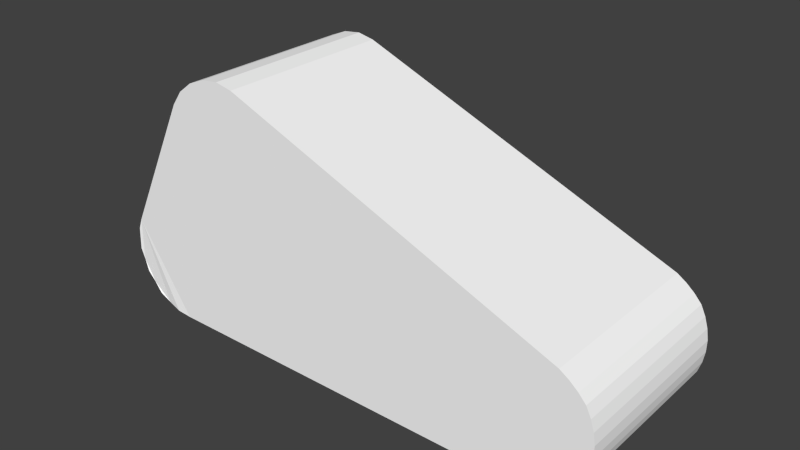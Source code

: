 # Source: lem3t.blend  (saved by Blender 2.70.5; exported with 4.5.12 LTS)
import bpy
from mathutils import Matrix  # noqa: F401  (used for matrix-valued properties, if any)

bpy.ops.wm.read_factory_settings(use_empty=True)
scene = bpy.context.scene
scene.name = 'Scene'

# ---- collections
col_collection_1 = bpy.data.collections.new('Collection 1'); scene.collection.children.link(col_collection_1)

# ---- materials (node trees are filled in below, after node groups)
mat_colobotmesh_mat_1__512 = bpy.data.materials.new('ColobotMesh_mat_1 [512]')
mat_colobotmesh_mat_1__512.alpha_threshold = 0.0
mat_colobotmesh_mat_1__512.use_transparent_shadow = False
mat_colobotmesh_mat_1__512.diffuse_color = (1.0, 1.0, 1.0, 1.0)
mat_colobotmesh_mat_1__512.specular_color = (0.0, 0.0, 0.0)
mat_colobotmesh_mat_1__512.roughness = 0.5
mat_colobotmesh_mat_2 = bpy.data.materials.new('ColobotMesh_mat_2')
mat_colobotmesh_mat_2.alpha_threshold = 0.0
mat_colobotmesh_mat_2.use_transparent_shadow = False
mat_colobotmesh_mat_2.diffuse_color = (1.0, 1.0, 1.0, 1.0)
mat_colobotmesh_mat_2.specular_color = (0.0, 0.0, 0.0)
mat_colobotmesh_mat_2.roughness = 0.5

# ---- material node trees

# ---- world
world_world = bpy.data.worlds.new('World'); scene.world = world_world
world_world.color = (0.05088, 0.05088, 0.05088)
world_world.use_sun_shadow = False
world_world.sun_shadow_jitter_overblur = 0.0
world_world.cycles.sampling_method = 'MANUAL'
world_world.cycles.sample_map_resolution = 256

# ---- meshes
me_colobotmesh = bpy.data.meshes.new('ColobotMesh_')
me_colobotmesh.from_pydata([(-3.948, -1.327, 2.0), (3.839, -0.4293, -0.8), (3.0, -2.0, 2.0), (3.91, -1.429, 2.0), (-1.962, 2.001, -0.8), (-1.694, 1.947, 2.0), (-1.694, 1.947, -0.8), (-2.238, 1.967, -0.8), (-2.238, 1.967, 2.0), (-2.879, 1.47, 2.0), (-2.719, 1.69, 2.0), (-3.948, -1.327, -0.8), (-4.007, -0.9656, -0.8), (3.461, -0.1065, -0.8), (3.839, -0.4293, 2.0), (3.992, -0.9153, 2.0), (3.91, -1.429, -0.8), (3.583, -1.836, -0.8), (3.0, -2.0, -0.8), (3.992, -0.9153, -0.8), (3.461, -0.1065, 2.0), (-3.0, -2.0, 2.0), (-1.962, 2.001, 2.0), (-2.498, 1.86, 2.0), (-2.719, 1.69, -0.8), (-3.44, -1.904, -0.8), (3.583, -1.836, 2.0), (-3.932, -0.6363, 2.0), (-4.007, -0.9656, 2.0), (-3.757, -1.659, -0.8), (-3.44, -1.904, 2.0), (-3.757, -1.659, 2.0), (-3.0, -2.0, -0.8), (-2.498, 1.86, -0.8), (-2.879, 1.47, -0.8), (-3.932, -0.6363, -0.8), (3.401, -1.915, -0.8), (3.206, -1.969, -0.8), (3.914, -0.5824, 2.0), (3.965, -0.7444, 2.0), (3.603, -0.1995, 2.0), (3.729, -0.3071, 2.0), (3.914, -0.5824, -0.8), (3.965, -0.7444, -0.8), (3.823, -1.584, 2.0), (3.714, -1.72, 2.0), (3.962, -1.263, 2.0), (3.99, -1.091, 2.0), (3.206, -1.969, 2.0), (3.401, -1.915, 2.0), (3.729, -0.3071, -0.8), (3.603, -0.1995, -0.8), (3.823, -1.584, -0.8), (3.714, -1.72, -0.8), (3.962, -1.263, -0.8), (3.99, -1.091, -0.8), (-3.994, -1.148, -0.8147), (-3.982, -0.7991, -0.8115), (-3.611, -1.798, 2.018), (-3.994, -1.148, 2.015), (-3.226, -1.969, -0.816), (-3.867, -1.502, -0.8156), (-3.226, -1.969, 2.016), (-3.867, -1.502, 2.016), (-3.982, -0.7991, 2.011), (-3.611, -1.798, -0.8181)], [], [(60, 25, 35), (58, 65, 25, 30), (5, 22, 21), (57, 56, 12), (59, 56, 11, 0), (23, 33, 24, 10), (44, 52, 16, 3), (27, 30, 62), (49, 36, 17, 26), (47, 55, 19, 15), (62, 60, 32, 21), (40, 51, 13, 20), (21, 32, 18, 2), (20, 13, 6, 5), (9, 34, 35, 27), (6, 4, 22, 5), (64, 57, 12, 28), (8, 7, 33, 23), (22, 4, 7, 8), (44, 3, 2), (15, 2, 47), (14, 2, 38), (20, 2, 40), (20, 5, 2), (18, 32, 6), (22, 8, 21), (8, 23, 21), (23, 10, 21), (10, 9, 21), (10, 24, 34, 9), (30, 27, 31), (31, 27, 0), (59, 64, 28), (53, 17, 36), (16, 18, 54), (19, 18, 43), (1, 18, 50), (63, 61, 29, 31), (4, 6, 32), (7, 4, 32), (33, 7, 32), (24, 33, 32), (34, 24, 32), (35, 25, 65), (35, 29, 61), (15, 19, 43, 39), (39, 43, 42, 38), (26, 17, 53, 45), (45, 53, 52, 44), (2, 18, 37, 48), (48, 37, 36, 49), (3, 16, 54, 46), (46, 54, 55, 47), (14, 1, 50, 41), (41, 50, 51, 40), (31, 29, 65, 58), (26, 45, 49), (45, 44, 48), (16, 52, 37), (52, 53, 36), (35, 11, 56), (28, 12, 56, 59), (30, 25, 60, 62), (27, 35, 57, 64), (0, 11, 61, 63), (0, 27, 64), (60, 35, 32), (2, 5, 21), (35, 34, 32), (21, 27, 62), (21, 9, 27), (48, 44, 2), (2, 3, 46), (2, 15, 39), (2, 14, 41), (2, 46, 47), (13, 18, 6), (2, 39, 38), (2, 41, 40), (58, 30, 31), (63, 31, 0), (18, 19, 55), (18, 1, 42), (18, 13, 51), (18, 55, 54), (18, 42, 43), (29, 35, 65), (18, 51, 50), (11, 35, 61), (49, 45, 48), (18, 16, 37), (37, 52, 36), (57, 35, 56), (59, 0, 64), (38, 42, 1, 14)])
me_colobotmesh.polygons.foreach_set('material_index', [1, 0, 1, 1, 0, 0, 0, 1, 0, 0, 0, 0, 0, 0, 0, 0, 0, 0, 0, 1, 1, 1, 1, 1, 1, 1, 1, 1, 1, 0, 1, 1, 1, 1, 1, 1, 1, 0, 1, 1, 1, 1, 1, 1, 1, 0, 0, 0, 0, 0, 0, 0, 0, 0, 0, 0, 1, 1, 1, 1, 1, 0, 0, 0, 0, 1, 1, 1, 1, 1, 1, 1, 1, 1, 1, 1, 1, 1, 1, 1, 1, 1, 1, 1, 1, 1, 1, 1, 1, 1, 1, 1, 1, 1, 0])
_uv = me_colobotmesh.uv_layers.new(name='UV_1')
_uv.uv.foreach_set('vector', [0.052, 0.5039, 0.03881, 0.5078, 0.008523, 0.5858, 0.7656, 0.877, 0.7656, 0.998, 0.7793, 0.998, 0.7793, 0.877, 0.1462, 0.7448, 0.1297, 0.7481, 0.06589, 0.5019, 0.005452, 0.5758, 0.004759, 0.5543, 0.003906, 0.5656, 0.7656, 0.877, 0.7656, 0.998, 0.7793, 0.998, 0.7793, 0.877, 0.7657, 0.998, 0.7657, 0.877, 0.7793, 0.877, 0.7793, 0.998, 0.7702, 0.877, 0.7702, 0.998, 0.7793, 0.998, 0.7793, 0.877, 0.008523, 0.5858, 0.03881, 0.5078, 0.052, 0.5039, 0.7702, 0.877, 0.7702, 0.998, 0.7793, 0.998, 0.7793, 0.877, 0.7702, 0.877, 0.7702, 0.998, 0.7793, 0.998, 0.7793, 0.877, 0.7656, 0.877, 0.7656, 0.998, 0.7793, 0.998, 0.7793, 0.877, 0.7611, 0.877, 0.7611, 0.998, 0.752, 0.998, 0.752, 0.877, 0.752, 0.877, 0.752, 0.998, 0.998, 0.998, 0.998, 0.877, 0.998, 0.877, 0.998, 0.998, 0.752, 0.998, 0.752, 0.877, 0.873, 0.877, 0.873, 0.998, 0.752, 0.998, 0.752, 0.877, 0.752, 0.877, 0.7655, 0.877, 0.7655, 0.998, 0.752, 0.998, 0.7656, 0.877, 0.7656, 0.998, 0.752, 0.998, 0.752, 0.877, 0.752, 0.998, 0.752, 0.877, 0.7657, 0.877, 0.7657, 0.998, 0.7655, 0.998, 0.7655, 0.877, 0.7793, 0.877, 0.7793, 0.998, 0.4857, 0.5275, 0.4911, 0.537, 0.435, 0.5019, 0.4961, 0.5687, 0.435, 0.5019, 0.4959, 0.5578, 0.4867, 0.5986, 0.435, 0.5019, 0.4913, 0.5892, 0.4634, 0.6184, 0.435, 0.5019, 0.4721, 0.6127, 0.4634, 0.6184, 0.1462, 0.7448, 0.435, 0.5019, 0.435, 0.5019, 0.06589, 0.5019, 0.1462, 0.7448, 0.1297, 0.7481, 0.1128, 0.746, 0.06589, 0.5019, 0.1128, 0.746, 0.0968, 0.7394, 0.06589, 0.5019, 0.0968, 0.7394, 0.08317, 0.7289, 0.06589, 0.5019, 0.08317, 0.7289, 0.07333, 0.7154, 0.06589, 0.5019, 0.7793, 0.877, 0.7793, 0.998, 0.752, 0.998, 0.752, 0.877, 0.03881, 0.5078, 0.008523, 0.5858, 0.01929, 0.5229, 0.01929, 0.5229, 0.008523, 0.5858, 0.007577, 0.5434, 0.004759, 0.5543, 0.005452, 0.5758, 0.003906, 0.5656, 0.479, 0.5192, 0.4709, 0.512, 0.4597, 0.5072, 0.4911, 0.537, 0.435, 0.5019, 0.4943, 0.5473, 0.4961, 0.5687, 0.435, 0.5019, 0.4944, 0.5792, 0.4867, 0.5986, 0.435, 0.5019, 0.4799, 0.6061, 0.7656, 0.877, 0.7656, 0.998, 0.7793, 0.998, 0.7793, 0.877, 0.1297, 0.7481, 0.1462, 0.7448, 0.06589, 0.5019, 0.1128, 0.746, 0.1297, 0.7481, 0.06589, 0.5019, 0.0968, 0.7394, 0.1128, 0.746, 0.06589, 0.5019, 0.08317, 0.7289, 0.0968, 0.7394, 0.06589, 0.5019, 0.07333, 0.7154, 0.08317, 0.7289, 0.06589, 0.5019, 0.008523, 0.5858, 0.03881, 0.5078, 0.02833, 0.5144, 0.008523, 0.5858, 0.01929, 0.5229, 0.01253, 0.5326, 0.7793, 0.877, 0.7793, 0.998, 0.7702, 0.998, 0.7702, 0.877, 0.7702, 0.877, 0.7702, 0.998, 0.7611, 0.998, 0.7611, 0.877, 0.752, 0.877, 0.752, 0.998, 0.7611, 0.998, 0.7611, 0.877, 0.7611, 0.877, 0.7611, 0.998, 0.7702, 0.998, 0.7702, 0.877, 0.752, 0.877, 0.752, 0.998, 0.7611, 0.998, 0.7611, 0.877, 0.7611, 0.877, 0.7611, 0.998, 0.7702, 0.998, 0.7702, 0.877, 0.752, 0.877, 0.752, 0.998, 0.7611, 0.998, 0.7611, 0.877, 0.7611, 0.877, 0.7611, 0.998, 0.7702, 0.998, 0.7702, 0.877, 0.7793, 0.877, 0.7793, 0.998, 0.7702, 0.998, 0.7702, 0.877, 0.7702, 0.877, 0.7702, 0.998, 0.7611, 0.998, 0.7611, 0.877, 0.752, 0.877, 0.752, 0.998, 0.7656, 0.998, 0.7656, 0.877, 0.4709, 0.512, 0.479, 0.5192, 0.4597, 0.5072, 0.479, 0.5192, 0.4857, 0.5275, 0.4477, 0.5038, 0.4911, 0.537, 0.4857, 0.5275, 0.4477, 0.5038, 0.4857, 0.5275, 0.479, 0.5192, 0.4597, 0.5072, 0.008523, 0.5858, 0.007577, 0.5434, 0.004759, 0.5543, 0.752, 0.877, 0.752, 0.998, 0.7656, 0.998, 0.7656, 0.877, 0.752, 0.877, 0.752, 0.998, 0.7656, 0.998, 0.7656, 0.877, 0.7793, 0.877, 0.7793, 0.998, 0.7656, 0.998, 0.7656, 0.877, 0.752, 0.877, 0.752, 0.998, 0.7656, 0.998, 0.7656, 0.877, 0.007577, 0.5434, 0.008523, 0.5858, 0.005452, 0.5758, 0.052, 0.5039, 0.008523, 0.5858, 0.06589, 0.5019, 0.435, 0.5019, 0.1462, 0.7448, 0.06589, 0.5019, 0.008523, 0.5858, 0.07333, 0.7154, 0.06589, 0.5019, 0.06589, 0.5019, 0.008523, 0.5858, 0.052, 0.5039, 0.06589, 0.5019, 0.07333, 0.7154, 0.008523, 0.5858, 0.4477, 0.5038, 0.4857, 0.5275, 0.435, 0.5019, 0.435, 0.5019, 0.4911, 0.537, 0.4943, 0.5473, 0.435, 0.5019, 0.4961, 0.5687, 0.4944, 0.5792, 0.435, 0.5019, 0.4867, 0.5986, 0.4799, 0.6061, 0.435, 0.5019, 0.4943, 0.5473, 0.4959, 0.5578, 0.4634, 0.6184, 0.435, 0.5019, 0.1462, 0.7448, 0.435, 0.5019, 0.4944, 0.5792, 0.4913, 0.5892, 0.435, 0.5019, 0.4799, 0.6061, 0.4721, 0.6127, 0.02833, 0.5144, 0.03881, 0.5078, 0.01929, 0.5229, 0.01253, 0.5326, 0.01929, 0.5229, 0.007577, 0.5434, 0.435, 0.5019, 0.4961, 0.5687, 0.4959, 0.5578, 0.435, 0.5019, 0.4867, 0.5986, 0.4913, 0.5892, 0.435, 0.5019, 0.4634, 0.6184, 0.4721, 0.6127, 0.435, 0.5019, 0.4959, 0.5578, 0.4943, 0.5473, 0.435, 0.5019, 0.4913, 0.5892, 0.4944, 0.5792, 0.01929, 0.5229, 0.008523, 0.5858, 0.02833, 0.5144, 0.435, 0.5019, 0.4721, 0.6127, 0.4799, 0.6061, 0.007577, 0.5434, 0.008523, 0.5858, 0.01253, 0.5326, 0.4597, 0.5072, 0.479, 0.5192, 0.4477, 0.5038, 0.435, 0.5019, 0.4911, 0.537, 0.4477, 0.5038, 0.4477, 0.5038, 0.4857, 0.5275, 0.4597, 0.5072, 0.005452, 0.5758, 0.008523, 0.5858, 0.004759, 0.5543, 0.004759, 0.5543, 0.007577, 0.5434, 0.005452, 0.5758, 0.7611, 0.877, 0.7611, 0.998, 0.752, 0.998, 0.752, 0.877])
_uv.active_render = True
_uv = me_colobotmesh.uv_layers.new(name='UV_2')
_uv.uv.foreach_set('vector', [0.694, 0.2084, 0.6836, 0.1987, 0.6644, 0.1121, 0.25, 0.25, 0.75, 0.25, 0.768, 0.01377, 0.232, 0.01377, 0.8995, 0.0567, 0.8843, 0.05888, 0.8308, 0.152, 0.6631, 0.1214, 0.6628, 0.1418, 0.6617, 0.1306, 0.25, 0.25, 0.75, 0.25, 0.7534, 0.02041, 0.2466, 0.02041, 0.2374, 0.9904, 0.7626, 0.9904, 0.7374, 0.5096, 0.2626, 0.5096, 0.2438, 0.8257, 0.7562, 0.8257, 0.7685, 0.9772, 0.2315, 0.9772, 0.7902, 0.08062, 0.8108, 0.1428, 0.8208, 0.1474, 0.2391, 0.8303, 0.7609, 0.8303, 0.7827, 0.9909, 0.2173, 0.9909, 0.2485, 0.8237, 0.7515, 0.8237, 0.7546, 0.9711, 0.2454, 0.9711, 0.25, 0.25, 0.75, 0.25, 0.7748, 0.005394, 0.2252, 0.005394, 0.2571, 0.3273, 0.7429, 0.3273, 0.7286, 0.4819, 0.2714, 0.4819, 0.4305, 0.5, 0.5695, 0.5, 0.9305, 1.0, 0.06949, 1.0, 0.07919, 0.05358, 0.9208, 0.05358, 0.5792, 0.4464, 0.4208, 0.4464, 0.1927, 0.9024, 0.8073, 0.9024, 0.6927, 0.5976, 0.3073, 0.5976, 0.7652, 0.003045, 0.7348, 0.497, 0.2652, 0.497, 0.2348, 0.003045, 0.25, 0.75, 0.75, 0.75, 0.7457, 0.5186, 0.2543, 0.5186, 0.2353, 0.9939, 0.7647, 0.9939, 0.7353, 0.5061, 0.2647, 0.5061, 0.2344, 0.9981, 0.7656, 0.9981, 0.7344, 0.5019, 0.2656, 0.5019, 0.7907, 0.8772, 0.7863, 0.8843, 0.8251, 0.8494, 0.7831, 0.9079, 0.8251, 0.8494, 0.7842, 0.9, 0.7891, 0.9294, 0.8251, 0.8494, 0.7871, 0.9222, 0.8046, 0.943, 0.8251, 0.8494, 0.7994, 0.9385, 0.8046, 0.943, 0.8995, 0.0567, 0.8251, 0.8494, 0.6982, 0.786, 0.7044, 0.2181, 0.7966, 0.106, 0.8843, 0.05888, 0.8693, 0.0559, 0.8308, 0.152, 0.8693, 0.0559, 0.8556, 0.04882, 0.8308, 0.152, 0.8556, 0.04882, 0.8444, 0.03859, 0.8308, 0.152, 0.8444, 0.03859, 0.8366, 0.02603, 0.8308, 0.152, 0.2409, 0.9876, 0.7591, 0.9876, 0.7409, 0.5124, 0.2591, 0.5124, 0.8108, 0.1428, 0.7902, 0.08062, 0.7973, 0.1287, 0.7973, 0.1287, 0.7902, 0.08062, 0.7896, 0.1121, 0.7884, 0.1037, 0.7887, 0.08796, 0.7872, 0.0953, 0.6688, 0.8231, 0.6728, 0.8129, 0.6812, 0.8039, 0.6609, 0.8436, 0.6982, 0.786, 0.66, 0.8539, 0.6582, 0.8747, 0.6982, 0.786, 0.6599, 0.8837, 0.6634, 0.9016, 0.6982, 0.786, 0.6681, 0.9068, 0.25, 0.25, 0.75, 0.25, 0.7608, 0.01878, 0.2392, 0.01878, 0.773, 0.1055, 0.7966, 0.106, 0.7044, 0.2181, 0.7515, 0.09647, 0.773, 0.1055, 0.7044, 0.2181, 0.7336, 0.08154, 0.7515, 0.09647, 0.7044, 0.2181, 0.7199, 0.06282, 0.7336, 0.08154, 0.7044, 0.2181, 0.7108, 0.04164, 0.7199, 0.06282, 0.7044, 0.2181, 0.6644, 0.1121, 0.6836, 0.1987, 0.6772, 0.1875, 0.6644, 0.1121, 0.6708, 0.1763, 0.6673, 0.1646, 0.2413, 0.02731, 0.7587, 0.02731, 0.7529, 0.1758, 0.2471, 0.1758, 0.2471, 0.1758, 0.7529, 0.1758, 0.7471, 0.3242, 0.2529, 0.3242, 0.2685, 0.5228, 0.7315, 0.5228, 0.7438, 0.6743, 0.2562, 0.6743, 0.2562, 0.6743, 0.7438, 0.6743, 0.7562, 0.8257, 0.2438, 0.8257, 0.2827, 0.5091, 0.7173, 0.5091, 0.7391, 0.6697, 0.2609, 0.6697, 0.2609, 0.6697, 0.7391, 0.6697, 0.7609, 0.8303, 0.2391, 0.8303, 0.2546, 0.5289, 0.7454, 0.5289, 0.7485, 0.6763, 0.2515, 0.6763, 0.2515, 0.6763, 0.7485, 0.6763, 0.7515, 0.8237, 0.2485, 0.8237, 0.2286, 0.0181, 0.7714, 0.0181, 0.7571, 0.1727, 0.2429, 0.1727, 0.2429, 0.1727, 0.7571, 0.1727, 0.7429, 0.3273, 0.2571, 0.3273, 0.268, 0.4862, 0.732, 0.4862, 0.75, 0.25, 0.25, 0.25, 0.7995, 0.8632, 0.7951, 0.8702, 0.808, 0.8586, 0.7951, 0.8702, 0.7907, 0.8772, 0.8165, 0.854, 0.6609, 0.8436, 0.6649, 0.8334, 0.6897, 0.795, 0.6649, 0.8334, 0.6688, 0.8231, 0.6812, 0.8039, 0.6644, 0.1121, 0.6638, 0.1529, 0.6628, 0.1418, 0.2534, 0.4796, 0.7466, 0.4796, 0.75, 0.25, 0.25, 0.25, 0.2748, 0.4946, 0.7252, 0.4946, 0.75, 0.25, 0.25, 0.25, 0.2457, 0.9814, 0.7543, 0.9814, 0.75, 0.75, 0.25, 0.75, 0.2608, 0.4812, 0.7392, 0.4812, 0.75, 0.25, 0.25, 0.25, 0.7896, 0.1121, 0.7902, 0.08062, 0.7887, 0.08796, 0.694, 0.2084, 0.6644, 0.1121, 0.7044, 0.2181, 0.8251, 0.8494, 0.8995, 0.0567, 0.8308, 0.152, 0.6644, 0.1121, 0.7108, 0.04164, 0.7044, 0.2181, 0.8308, 0.152, 0.7902, 0.08062, 0.8208, 0.1474, 0.8308, 0.152, 0.8366, 0.02603, 0.7902, 0.08062, 0.8165, 0.854, 0.7907, 0.8772, 0.8251, 0.8494, 0.8251, 0.8494, 0.7863, 0.8843, 0.7852, 0.8921, 0.8251, 0.8494, 0.7831, 0.9079, 0.7851, 0.9151, 0.8251, 0.8494, 0.7891, 0.9294, 0.7943, 0.9339, 0.8251, 0.8494, 0.7852, 0.8921, 0.7842, 0.9, 0.6776, 0.9171, 0.6982, 0.786, 0.7966, 0.106, 0.8251, 0.8494, 0.7851, 0.9151, 0.7871, 0.9222, 0.8251, 0.8494, 0.7943, 0.9339, 0.7994, 0.9385, 0.804, 0.1357, 0.8108, 0.1428, 0.7973, 0.1287, 0.7934, 0.1204, 0.7973, 0.1287, 0.7896, 0.1121, 0.6982, 0.786, 0.6582, 0.8747, 0.6591, 0.8643, 0.6982, 0.786, 0.6634, 0.9016, 0.6616, 0.8926, 0.6982, 0.786, 0.6776, 0.9171, 0.6729, 0.9119, 0.6982, 0.786, 0.6591, 0.8643, 0.66, 0.8539, 0.6982, 0.786, 0.6616, 0.8926, 0.6599, 0.8837, 0.6708, 0.1763, 0.6644, 0.1121, 0.6772, 0.1875, 0.6982, 0.786, 0.6729, 0.9119, 0.6681, 0.9068, 0.6638, 0.1529, 0.6644, 0.1121, 0.6673, 0.1646, 0.808, 0.8586, 0.7951, 0.8702, 0.8165, 0.854, 0.6982, 0.786, 0.6609, 0.8436, 0.6897, 0.795, 0.6897, 0.795, 0.6649, 0.8334, 0.6812, 0.8039, 0.6631, 0.1214, 0.6644, 0.1121, 0.6628, 0.1418, 0.7884, 0.1037, 0.7896, 0.1121, 0.7887, 0.08796, 0.2529, 0.3242, 0.7471, 0.3242, 0.7413, 0.4727, 0.2587, 0.4727])
me_colobotmesh.materials.append(mat_colobotmesh_mat_1__512)
me_colobotmesh.materials.append(mat_colobotmesh_mat_2)
me_colobotmesh.use_remesh_preserve_volume = False
me_colobotmesh.use_remesh_preserve_attributes = False
me_colobotmesh.use_mirror_vertex_groups = False
me_colobotmesh.update()

# ---- objects
ob_colobotmesh_1 = bpy.data.objects.new('ColobotMesh_1', me_colobotmesh)

# ---- transforms, parenting, visibility, modifiers, constraints
ob_colobotmesh_1.location = (0.0, 0.0, 0.0)
ob_colobotmesh_1.rotation_euler = (1.571, 0.0, 0.0)
ob_colobotmesh_1.lineart.crease_threshold = 0.0

# ---- collection membership
col_collection_1.objects.link(ob_colobotmesh_1)

# ---- scene / render settings (as saved in the file)
scene.frame_start = 1; scene.frame_end = 250; scene.frame_set(1)
scene.render.engine = 'BLENDER_EEVEE_NEXT'
scene.render.resolution_percentage = 50
scene.render.dither_intensity = 0.0
scene.cycles.use_denoising = False
scene.cycles.samples = 10
scene.cycles.sampling_pattern = 'TABULATED_SOBOL'
scene.cycles.light_sampling_threshold = 0.0
scene.cycles.use_adaptive_sampling = False
scene.cycles.use_light_tree = False
scene.cycles.blur_glossy = 0.0
scene.cycles.volume_bounces = 1
scene.cycles.pixel_filter_type = 'GAUSSIAN'
scene.cycles.sample_clamp_indirect = 0.0
scene.view_settings.view_transform = 'Standard'
bpy.context.view_layer.update()

# ---- added for rendering (the .blend has no active camera and no usable light): camera, sun
cam_auto = bpy.data.cameras.new('AutoCamera')
cam_auto.lens = 50.0
cam_auto.sensor_width = 36.0
cam_auto.clip_end = 1000.0
ob_auto_camera = bpy.data.objects.new('AutoCamera', cam_auto)
scene.collection.objects.link(ob_auto_camera)
ob_auto_camera.location = (8.67393, -11.0178, 6.9455)
ob_auto_camera.rotation_euler = (1.09748, -7.21219e-08, 0.694738)
scene.camera = ob_auto_camera
light_auto_sun = bpy.data.lights.new('AutoSun', 'SUN')
light_auto_sun.energy = 3.0
light_auto_sun.angle = 0.0523599
ob_auto_sun = bpy.data.objects.new('AutoSun', light_auto_sun)
scene.collection.objects.link(ob_auto_sun)
ob_auto_sun.rotation_euler = (0.872665, 0.174533, 0.523599)
bpy.context.view_layer.update()
